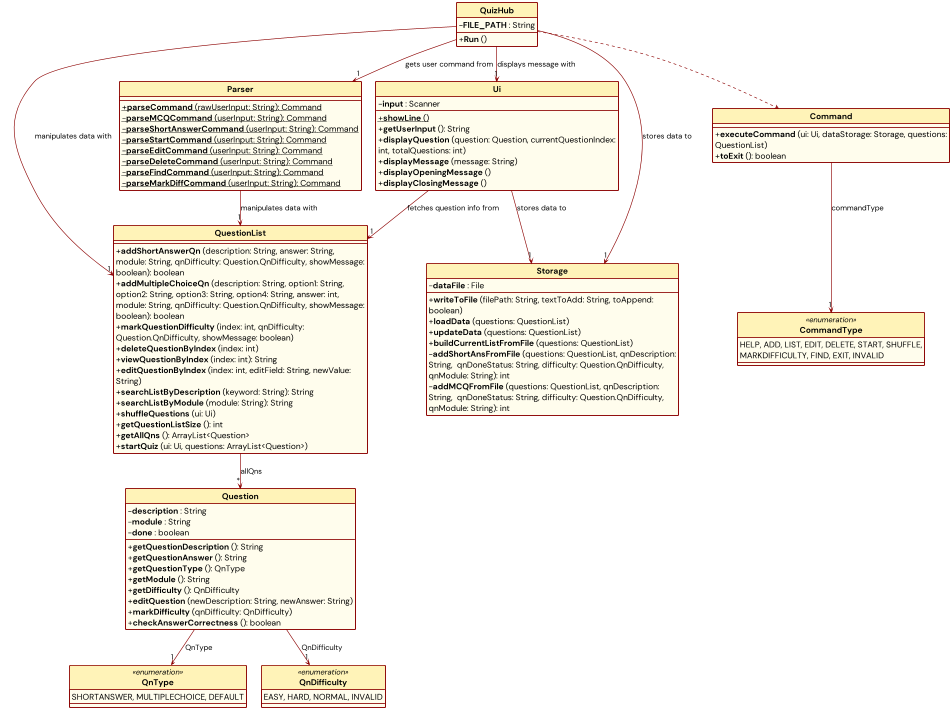

The diagram above was rendered by PlantUML. Its source (embedded in the PNG):
@startuml
!include Style.puml

class QuizHub {
    - **FILE_PATH** : String
    + **Run** ()
}

class Parser {
    + {static} **parseCommand** (rawUserInput: String): Command
    - {static} **parseMCQCommand** (userInput: String): Command
    - {static} **parseShortAnswerCommand** (userInput: String): Command
    - {static} **parseStartCommand** (userInput: String): Command
    - {static} **parseEditCommand** (userInput: String): Command
    - {static} **parseDeleteCommand** (userInput: String): Command
    - {static} **parseFindCommand** (userInput: String): Command
    - {static} **parseMarkDiffCommand** (userInput: String): Command
}

class Ui {
    - **input** : Scanner
    + {static} **showLine** ()
    + **getUserInput** (): String
    + **displayQuestion** (question: Question, currentQuestionIndex: int, totalQuestions: int)
    + **displayMessage** (message: String)
    + **displayOpeningMessage** ()
    + **displayClosingMessage** ()
}

class Storage {
    - **dataFile** : File
    + **writeToFile** (filePath: String, textToAdd: String, toAppend: boolean)
    + **loadData** (questions: QuestionList)
    + **updateData** (questions: QuestionList)
    + **buildCurrentListFromFile** (questions: QuestionList)
    - **addShortAnsFromFile** (questions: QuestionList, qnDescription: String,  qnDoneStatus: String, difficulty: Question.QnDifficulty, qnModule: String): int
    - **addMCQFromFile** (questions: QuestionList, qnDescription: String,  qnDoneStatus: String, difficulty: Question.QnDifficulty, qnModule: String): int
}

class QuestionList {
    + **addShortAnswerQn** (description: String, answer: String, module: String, qnDifficulty: Question.QnDifficulty, showMessage: boolean): boolean
    + **addMultipleChoiceQn** (description: String, option1: String, option2: String, option3: String, option4: String, answer: int, module: String, qnDifficulty: Question.QnDifficulty, showMessage: boolean): boolean
    + **markQuestionDifficulty** (index: int, qnDifficulty: Question.QnDifficulty, showMessage: boolean)
    + **deleteQuestionByIndex** (index: int)
    + **viewQuestionByIndex** (index: int): String
    + **editQuestionByIndex** (index: int, editField: String, newValue: String)
    + **searchListByDescription** (keyword: String): String
    + **searchListByModule** (module: String): String
    + **shuffleQuestions** (ui: Ui)
    + **getQuestionListSize** (): int
    + **getAllQns** (): ArrayList<Question>
    + **startQuiz** (ui: Ui, questions: ArrayList<Question>)
}

class Question {
    - **description** : String
    - **module** : String
    - **done** : boolean
    + **getQuestionDescription** (): String
    + **getQuestionAnswer** (): String
    + **getQuestionType** (): QnType
    + **getModule** (): String
    + **getDifficulty** (): QnDifficulty
    + **editQuestion** (newDescription: String, newAnswer: String)
    + **markDifficulty** (qnDifficulty: QnDifficulty)
    + **checkAnswerCorrectness** (): boolean
}

class Command {
  + **executeCommand** (ui: Ui, dataStorage: Storage, questions: QuestionList)
  + **toExit** (): boolean
}

enum CommandType <<enumeration>> {
    HELP, ADD, LIST, EDIT, DELETE, START, SHUFFLE, MARKDIFFICULTY, FIND, EXIT, INVALID
}

enum QnType <<enumeration>> {
    SHORTANSWER, MULTIPLECHOICE, DEFAULT
}
enum QnDifficulty <<enumeration>>{
    EASY, HARD, NORMAL, INVALID
}

Question --> QnDifficulty: QnDifficulty "1"
Question --> QnType: QnType "1"

Command --> CommandType: commandType "1"


QuestionList --> Question: allQns "*"

QuizHub --> Parser: gets user command from "1"
QuizHub --> Ui: displays message with "1"
QuizHub --> Storage: stores data to "1"
QuizHub --> QuestionList: manipulates data with "1"
QuizHub -[dashed]-> Command

Ui --> QuestionList: fetches question info from "1"
Ui --> Storage: stores data to "1"

Parser --> QuestionList: manipulates data with "1"


@enduml